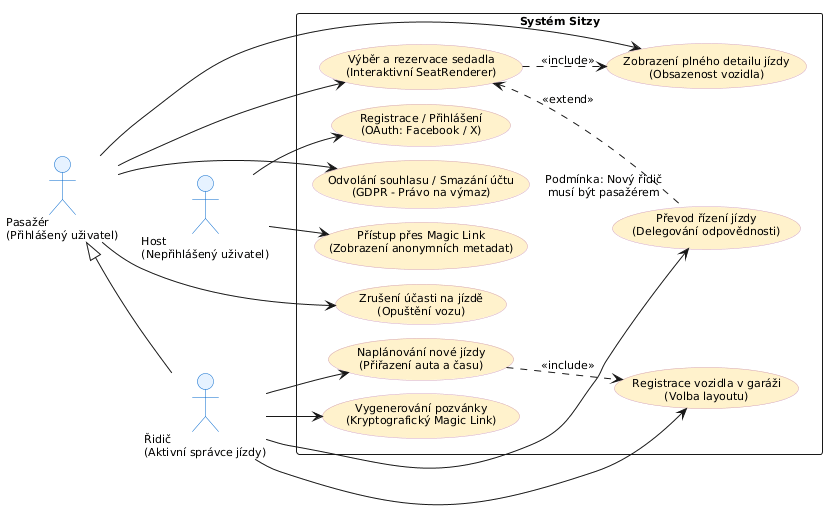

The diagram above was rendered by PlantUML. Its source (embedded in the PNG):
@startuml
left to right direction
skinparam monochrome false
skinparam shadowing false
skinparam packageStyle rectangle
skinparam DefaultFontName "Helvetica"
skinparam DefaultFontSize 11
skinparam ranksep 22
skinparam nodeSep 14

' Elegantní akademické barevné schéma
skinparam actor {
    BackgroundColor #E6F2FF
    BorderColor #0066CC
}
skinparam usecase {
    BackgroundColor #FFF2CC
    BorderColor #D5A6BD
}

' Definice aktérů
actor "Host\n(Nepřihlášený uživatel)" as Guest
actor "Pasažér\n(Přihlášený uživatel)" as Passenger
actor "Řidič\n(Aktivní správce jízdy)" as Driver

' Dědičnost rolí (Řidič je zároveň Pasažérem a může provádět všechny jeho akce)
Driver -up-|> Passenger

rectangle "Systém Sitzy" {
    
    ' Případy užití pro Hosta
    usecase "Přístup přes Magic Link\n(Zobrazení anonymních metadat)" as UC_Resolve
    usecase "Registrace / Přihlášení\n(OAuth: Facebook / X)" as UC_Auth
    
    ' Případy užití pro Pasažéra
    usecase "Zobrazení plného detailu jízdy\n(Obsazenost vozidla)" as UC_ViewRide
    usecase "Výběr a rezervace sedadla\n(Interaktivní SeatRenderer)" as UC_ChooseSeat
    usecase "Zrušení účasti na jízdě\n(Opuštění vozu)" as UC_LeaveRide
    usecase "Odvolání souhlasu / Smazání účtu\n(GDPR - Právo na výmaz)" as UC_DeleteAccount
    
    ' Případy užití pro Řidiče
    usecase "Registrace vozidla v garáži\n(Volba layoutu)" as UC_CreateCar
    usecase "Naplánování nové jízdy\n(Přiřazení auta a času)" as UC_CreateRide
    usecase "Vygenerování pozvánky\n(Kryptografický Magic Link)" as UC_Invite
    usecase "Převod řízení jízdy\n(Delegování odpovědnosti)" as UC_TransferDriver
}

' Propojení aktérů s případy užití
Guest --> UC_Resolve
Guest --> UC_Auth

Passenger --> UC_ViewRide
Passenger --> UC_ChooseSeat
Passenger --> UC_LeaveRide
Passenger -[norank]-> UC_DeleteAccount

Driver --> UC_CreateCar
Driver --> UC_CreateRide
Driver --> UC_Invite
Driver --> UC_TransferDriver

' Vazby a aplikační pravidla
UC_ChooseSeat ..> UC_ViewRide : <<include>>
UC_CreateRide ..> UC_CreateCar : <<include>>
UC_TransferDriver .up.> UC_ChooseSeat : "Podmínka: Nový řidič\nmusí být pasažérem"\n<<extend>>

@endum